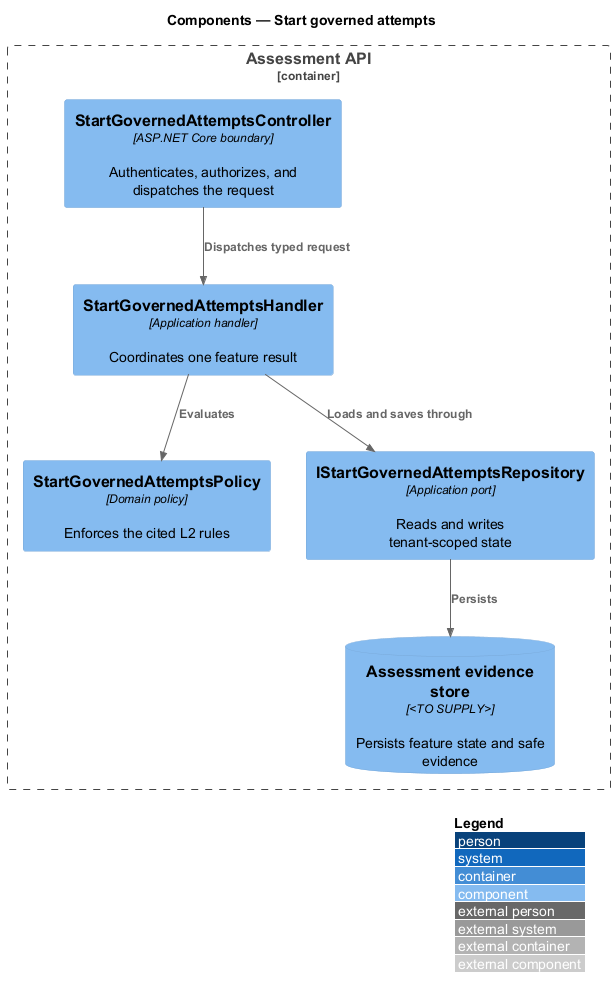

The diagram above was rendered by PlantUML. Its source (embedded in the PNG):
@startuml
!include <C4/C4_Component>
LAYOUT_WITH_LEGEND()
title Components — Start governed attempts

Container_Boundary(api, "Assessment API") {
  Component(controller, "StartGovernedAttemptsController", "ASP.NET Core boundary", "Authenticates, authorizes, and dispatches the request")
  Component(handler, "StartGovernedAttemptsHandler", "Application handler", "Coordinates one feature result")
  Component(policy, "StartGovernedAttemptsPolicy", "Domain policy", "Enforces the cited L2 rules")
  Component(repository, "IStartGovernedAttemptsRepository", "Application port", "Reads and writes tenant-scoped state")
  ComponentDb(store, "Assessment evidence store", "<TO SUPPLY>", "Persists feature state and safe evidence")
}

Rel(controller, handler, "Dispatches typed request")
Rel(handler, policy, "Evaluates")
Rel(handler, repository, "Loads and saves through")
Rel(repository, store, "Persists")
@enduml